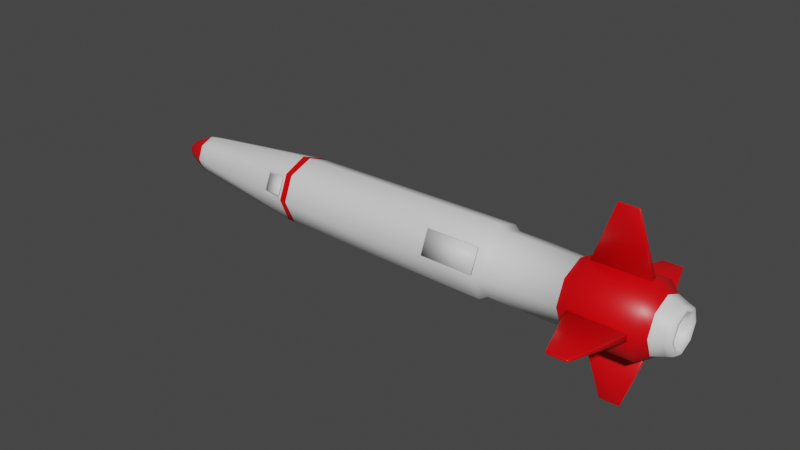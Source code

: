 # Source: missile.blend  (saved by Blender 2.82.7; exported with 4.5.12 LTS)
import bpy
from mathutils import Matrix  # noqa: F401  (used for matrix-valued properties, if any)

bpy.ops.wm.read_factory_settings(use_empty=True)
scene = bpy.context.scene
scene.name = 'Scene'

# ---- materials (node trees are filled in below, after node groups)
mat_red = bpy.data.materials.new('red')
mat_red.alpha_threshold = 0.0
mat_red.use_transparent_shadow = False
mat_red.line_color = (0.0, 0.0, 0.0, 1.0)
mat_white = bpy.data.materials.new('white')
mat_white.use_transparent_shadow = False
mat_black = bpy.data.materials.new('black')
mat_black.use_transparent_shadow = False

# ---- material node trees
mat_red.use_nodes = True; mat_red.node_tree.nodes.clear()
_N = mat_red.node_tree.nodes; _L = mat_red.node_tree.links
n0 = _N.new('ShaderNodeOutputMaterial'); n0.name = 'Material Output'; n0.location = (300, 300)
n1 = _N.new('ShaderNodeBsdfPrincipled'); n1.name = 'Principled BSDF'; n1.location = (10, 300)
n1.distribution = 'GGX'
n1.subsurface_method = 'BURLEY'
n1.inputs[0].default_value = (0.8, 0.0, 0.003071, 1.0)
n1.inputs[2].default_value = 0.4
n1.inputs[3].default_value = 1.45
n1.inputs[27].default_value = (0.0, 0.0, 0.0, 1.0)
n1.inputs[28].default_value = 1.0
_L.new(n1.outputs[0], n0.inputs[0])
n0.is_active_output = True
mat_white.use_nodes = True; mat_white.node_tree.nodes.clear()
_N = mat_white.node_tree.nodes; _L = mat_white.node_tree.links
n0 = _N.new('ShaderNodeOutputMaterial'); n0.name = 'Material Output'; n0.location = (300, 300)
n1 = _N.new('ShaderNodeBsdfPrincipled'); n1.name = 'Principled BSDF'; n1.location = (10, 300)
n1.distribution = 'GGX'
n1.subsurface_method = 'BURLEY'
n1.inputs[3].default_value = 1.45
n1.inputs[27].default_value = (0.0, 0.0, 0.0, 1.0)
n1.inputs[28].default_value = 1.0
_L.new(n1.outputs[0], n0.inputs[0])
n0.is_active_output = True
mat_black.use_nodes = True; mat_black.node_tree.nodes.clear()
_N = mat_black.node_tree.nodes; _L = mat_black.node_tree.links
n0 = _N.new('ShaderNodeOutputMaterial'); n0.name = 'Material Output'; n0.location = (300, 300)
n1 = _N.new('ShaderNodeBsdfPrincipled'); n1.name = 'Principled BSDF'; n1.location = (10, 300)
n1.distribution = 'GGX'
n1.subsurface_method = 'BURLEY'
n1.inputs[0].default_value = (0.01599, 0.01599, 0.01599, 1.0)
n1.inputs[3].default_value = 1.45
n1.inputs[27].default_value = (0.0, 0.0, 0.0, 1.0)
n1.inputs[28].default_value = 1.0
_L.new(n1.outputs[0], n0.inputs[0])
n0.is_active_output = True

# ---- world
world_world = bpy.data.worlds.new('World'); scene.world = world_world
world_world.use_nodes = True; world_world.node_tree.nodes.clear()
_N = world_world.node_tree.nodes; _L = world_world.node_tree.links
n0 = _N.new('ShaderNodeOutputWorld'); n0.name = 'World Output'; n0.location = (300, 300)
n1 = _N.new('ShaderNodeBackground'); n1.name = 'Background'; n1.location = (10, 300)
n1.inputs[0].default_value = (0.05088, 0.05088, 0.05088, 1.0)
_L.new(n1.outputs[0], n0.inputs[0])
n0.is_active_output = True
world_world.color = (0.05088, 0.05088, 0.05088)
world_world.use_sun_shadow = False
world_world.sun_shadow_jitter_overblur = 0.0

# ---- meshes
me_cube = bpy.data.meshes.new('Cube')
me_cube.from_pydata([(1.388, -0.1794, -0.1794), (1.44, -0.2057, -0.2057), (0.7513, -0.2052, -0.2052), (0.8035, -0.1794, -0.1794), (1.388, -0.2537, -1.414e-08), (1.44, -0.2909, -1.177e-08), (0.7384, -0.2852, 0.0119), (0.8035, -0.2537, -1.149e-08), (1.388, -0.1794, 0.1794), (1.44, -0.2057, 0.2057), (0.7384, -0.2101, 0.1932), (0.8035, -0.1794, 0.1794), (1.942, -0.2057, -0.2057), (2.019, -0.1539, -0.1539), (1.942, -0.2909, -1.571e-08), (2.019, -0.2177, -2.328e-08), (1.942, -0.2057, 0.2057), (2.019, -0.1539, 0.1539), (2.019, -0.04994, -0.05852), (2.109, -0.1307, -0.1307), (2.124, -0.07885, -0.08589), (2.019, -0.08801, -2.027e-08), (2.109, -0.1849, -2.678e-08), (2.124, -0.1144, -2.903e-08), (2.019, -0.04994, 0.05852), (2.109, -0.1307, 0.1307), (2.124, -0.07885, 0.08589), (-2.093, -0.1131, -0.1131), (-2.151, -0.1073, -0.1073), (-2.093, -0.1599, 3.3e-09), (-2.151, -0.1518, 2.971e-09), (-2.093, -0.1131, 0.1131), (-2.151, -0.1073, 0.1073), (1.477, -0.2752, -0.02705), (1.47, -0.2752, -0.02024), (1.472, -0.2752, -0.02505), (1.47, -0.2752, 0.02131), (1.477, -0.2752, 0.02812), (1.472, -0.2752, 0.02612), (1.921, -0.02322, 0.2705), (1.916, -0.02522, 0.2705), (1.923, -0.01841, 0.2705), (1.923, -0.2752, -0.02024), (1.916, -0.2752, -0.02705), (1.921, -0.2752, -0.02505), (1.916, -0.2752, 0.02812), (1.923, -0.2752, 0.02131), (1.921, -0.2752, 0.02612), (1.472, -0.02322, 0.2705), (1.47, -0.01841, 0.2705), (1.477, -0.02522, 0.2705), (1.625, -0.734, -0.0007134), (1.616, -0.727, -0.002471), (1.619, -0.7319, -0.001844), (1.626, -0.734, -0.001869), (1.623, -0.727, -0.009281), (1.625, -0.7319, -0.006997), (1.625, -0.734, -0.001456), (1.618, -0.727, -0.007287), (1.621, -0.7319, -0.005466), (1.626, -0.734, 0.002939), (1.623, -0.727, 0.01035), (1.625, -0.7319, 0.008067), (1.625, -0.734, 0.001783), (1.616, -0.727, 0.003541), (1.619, -0.7319, 0.002913), (1.625, -0.734, 0.002526), (1.618, -0.727, 0.008356), (1.621, -0.7319, 0.006536), (1.766, -0.734, -0.001869), (1.77, -0.727, -0.009281), (1.768, -0.7319, -0.006997), (1.768, -0.734, -0.0007134), (1.777, -0.727, -0.002471), (1.773, -0.7319, -0.001844), (1.767, -0.734, -0.001456), (1.775, -0.727, -0.007287), (1.772, -0.7319, -0.005466), (1.768, -0.734, 0.001783), (1.777, -0.727, 0.003541), (1.773, -0.7319, 0.002913), (1.766, -0.734, 0.002939), (1.77, -0.727, 0.01035), (1.768, -0.7319, 0.008067), (1.767, -0.734, 0.002526), (1.775, -0.727, 0.008356), (1.772, -0.7319, 0.006536), (1.623, -0.007451, 0.7224), (1.625, -0.005167, 0.7273), (1.618, -0.005456, 0.7224), (1.621, -0.003636, 0.7273), (1.77, -0.007451, 0.7224), (1.768, -0.005167, 0.7273), (1.775, -0.005456, 0.7224), (1.772, -0.003636, 0.7273), (1.47, -0.01635, -0.2778), (1.477, -0.02316, -0.2778), (1.472, -0.02117, -0.2778), (1.916, -0.02316, -0.2778), (1.923, -0.01635, -0.2778), (1.921, -0.02117, -0.2778), (1.623, -0.005394, -0.7296), (1.625, -0.003109, -0.7345), (1.618, -0.003399, -0.7296), (1.621, -0.001578, -0.7345), (1.77, -0.005394, -0.7296), (1.768, -0.003109, -0.7345), (1.775, -0.003399, -0.7296), (1.772, -0.001578, -0.7345), (2.157, -0.09909, -0.102), (2.153, -0.12, -0.12), (2.157, -0.1413, -2.9e-08), (2.153, -0.1697, -2.814e-08), (2.157, -0.09909, 0.102), (2.153, -0.12, 0.12), (-1.281, -0.1776, 0.1776), (-1.282, -0.2511, 5.942e-09), (-1.103, -0.2555, 0.03795), (-1.121, -0.2602, 0.02183), (-1.091, -0.2681, 0.01067), (-1.106, -0.2585, 0.02989), (-1.112, -0.2603, 0.02399), (-1.121, -0.1994, 0.1685), (-1.103, -0.2075, 0.1538), (-1.091, -0.1971, 0.182), (-1.112, -0.201, 0.1671), (-1.106, -0.2039, 0.1617), (-1.258, -0.1952, 0.1415), (-1.24, -0.1899, 0.159), (-1.27, -0.1827, 0.1683), (-1.255, -0.1921, 0.1498), (-1.249, -0.1901, 0.1562), (-1.241, -0.2467, 0.02183), (-1.258, -0.2381, 0.03795), (-1.271, -0.2481, 0.0102), (-1.249, -0.2448, 0.02399), (-1.256, -0.2417, 0.02989), (-1.121, -0.2657, 0.0241), (-1.104, -0.2609, 0.04022), (-1.113, -0.2657, 0.02626), (-1.106, -0.264, 0.03216), (-1.104, -0.2129, 0.1561), (-1.121, -0.2049, 0.1708), (-1.106, -0.2094, 0.1639), (-1.113, -0.2065, 0.1693), (-1.241, -0.1954, 0.1613), (-1.258, -0.2007, 0.1438), (-1.249, -0.1956, 0.1585), (-1.256, -0.1975, 0.152), (-1.259, -0.2435, 0.04022), (-1.241, -0.2522, 0.0241), (-1.256, -0.2471, 0.03216), (-1.25, -0.2503, 0.02626), (-2.338, -0.05673, -0.04617), (-2.338, -0.07585, -4.783e-09), (-2.338, -0.05673, 0.04617), (-2.395, -0.01537, -0.009637), (-2.395, -0.01936, -9.252e-09), (-2.395, -0.01537, 0.009637), (1.388, 0.0, -0.2537), (1.44, 0.0, -0.2909), (0.7513, 0.0, -0.2902), (0.8035, 0.0, -0.2537), (1.388, 0.1794, -0.1794), (1.44, 0.2057, -0.2057), (0.7513, 0.2052, -0.2052), (0.8035, 0.1794, -0.1794), (1.388, 0.2537, -1.414e-08), (1.44, 0.2909, -1.177e-08), (0.7513, 0.2902, -6.438e-09), (0.8035, 0.2537, -1.149e-08), (1.388, 0.1794, 0.1794), (1.44, 0.2057, 0.2057), (0.7513, 0.2052, 0.2052), (0.8035, 0.1794, 0.1794), (1.388, 0.0, 0.2537), (1.44, 0.0, 0.2909), (0.7513, 0.0, 0.2902), (0.8035, 0.0, 0.2537), (1.942, 0.0, -0.2909), (2.019, 0.0, -0.2177), (1.942, 0.2057, -0.2057), (2.019, 0.1539, -0.1539), (1.942, 0.2909, -1.571e-08), (2.019, 0.2177, -2.328e-08), (1.942, 0.2057, 0.2057), (2.019, 0.1539, 0.1539), (1.942, 0.0, 0.2909), (2.019, 0.0, 0.2177), (2.019, 0.0, -0.08276), (2.109, 0.0, -0.1849), (2.124, 0.0, -0.1215), (2.019, 0.04994, -0.05852), (2.109, 0.1307, -0.1307), (2.124, 0.07885, -0.08589), (2.019, 0.08801, -2.027e-08), (2.109, 0.1849, -2.678e-08), (2.124, 0.1144, -2.903e-08), (2.019, 0.04994, 0.05852), (2.109, 0.1307, 0.1307), (2.124, 0.07885, 0.08589), (2.019, 0.0, 0.08276), (2.109, 0.0, 0.1849), (2.124, 0.0, 0.1215), (-2.093, 0.0, -0.1599), (-2.151, 0.0, -0.1518), (-2.093, 0.1131, -0.1131), (-2.151, 0.1073, -0.1073), (-2.093, 0.1599, 3.3e-09), (-2.151, 0.1518, 2.971e-09), (-2.093, 0.1131, 0.1131), (-2.151, 0.1073, 0.1073), (-2.093, 0.0, 0.1599), (-2.151, 0.0, 0.1518), (1.477, 0.2752, -0.02705), (1.47, 0.2752, -0.02024), (1.472, 0.2752, -0.02505), (1.921, 0.0, 0.2705), (1.923, 0.0, 0.2705), (1.916, 0.0, 0.2705), (1.47, 0.2752, 0.02131), (1.477, 0.2752, 0.02812), (1.472, 0.2752, 0.02612), (1.921, 0.02322, 0.2705), (1.916, 0.02522, 0.2705), (1.923, 0.01841, 0.2705), (1.923, 0.2752, -0.02024), (1.916, 0.2752, -0.02705), (1.921, 0.2752, -0.02505), (1.472, 0.0, 0.2705), (1.477, 0.0, 0.2705), (1.47, 0.0, 0.2705), (1.916, 0.2752, 0.02812), (1.923, 0.2752, 0.02131), (1.921, 0.2752, 0.02612), (1.472, 0.02322, 0.2705), (1.47, 0.01841, 0.2705), (1.477, 0.02522, 0.2705), (1.625, 0.734, -0.0007134), (1.616, 0.727, -0.002471), (1.619, 0.7319, -0.001844), (1.626, 0.734, -0.001869), (1.623, 0.727, -0.009281), (1.625, 0.7319, -0.006997), (1.625, 0.734, -0.001456), (1.618, 0.727, -0.007287), (1.621, 0.7319, -0.005466), (1.626, 0.734, 0.002939), (1.623, 0.727, 0.01035), (1.625, 0.7319, 0.008067), (1.625, 0.734, 0.001783), (1.616, 0.727, 0.003541), (1.619, 0.7319, 0.002913), (1.625, 0.734, 0.002526), (1.618, 0.727, 0.008356), (1.621, 0.7319, 0.006536), (1.766, 0.734, -0.001869), (1.77, 0.727, -0.009281), (1.768, 0.7319, -0.006997), (1.768, 0.734, -0.0007134), (1.777, 0.727, -0.002471), (1.773, 0.7319, -0.001844), (1.767, 0.734, -0.001456), (1.775, 0.727, -0.007287), (1.772, 0.7319, -0.005466), (1.768, 0.734, 0.001783), (1.777, 0.727, 0.003541), (1.773, 0.7319, 0.002913), (1.766, 0.734, 0.002939), (1.77, 0.727, 0.01035), (1.768, 0.7319, 0.008067), (1.767, 0.734, 0.002526), (1.775, 0.727, 0.008356), (1.772, 0.7319, 0.006536), (1.625, 0.0, 0.7293), (1.616, 0.0, 0.7224), (1.619, 0.0, 0.7273), (1.626, 0.0, 0.7293), (1.623, 0.007451, 0.7224), (1.625, 0.005167, 0.7273), (1.625, 0.0, 0.7293), (1.618, 0.005456, 0.7224), (1.621, 0.003636, 0.7273), (1.626, 0.0, 0.7293), (1.623, 0.0, 0.7224), (1.625, 0.0, 0.7273), (1.625, 0.0, 0.7293), (1.616, 0.0, 0.7224), (1.619, 0.0, 0.7273), (1.625, 0.0, 0.7293), (1.618, 0.0, 0.7224), (1.621, 0.0, 0.7273), (1.766, 0.0, 0.7293), (1.77, 0.007451, 0.7224), (1.768, 0.005167, 0.7273), (1.768, 0.0, 0.7293), (1.777, 0.0, 0.7224), (1.773, 0.0, 0.7273), (1.767, 0.0, 0.7293), (1.775, 0.005456, 0.7224), (1.772, 0.003636, 0.7273), (1.768, 0.0, 0.7293), (1.777, 0.0, 0.7224), (1.773, 0.0, 0.7273), (1.766, 0.0, 0.7293), (1.77, 0.0, 0.7224), (1.768, 0.0, 0.7273), (1.767, 0.0, 0.7293), (1.775, 0.0, 0.7224), (1.772, 0.0, 0.7273), (1.477, 0.0, -0.2778), (1.47, 0.0, -0.2778), (1.472, 0.0, -0.2778), (1.47, 0.01635, -0.2778), (1.477, 0.02316, -0.2778), (1.472, 0.02117, -0.2778), (1.923, 0.0, -0.2778), (1.916, 0.0, -0.2778), (1.921, 0.0, -0.2778), (1.916, 0.02316, -0.2778), (1.923, 0.01635, -0.2778), (1.921, 0.02117, -0.2778), (1.625, 0.0, -0.7366), (1.616, 0.0, -0.7297), (1.619, 0.0, -0.7346), (1.626, 0.0, -0.7366), (1.623, 0.0, -0.7296), (1.625, 0.0, -0.7345), (1.625, 0.0, -0.7366), (1.618, 0.0, -0.7296), (1.621, 0.0, -0.7345), (1.626, 0.0, -0.7366), (1.623, 0.005394, -0.7296), (1.625, 0.003109, -0.7345), (1.625, 0.0, -0.7366), (1.616, 0.0, -0.7297), (1.619, 0.0, -0.7346), (1.625, 0.0, -0.7366), (1.618, 0.003399, -0.7296), (1.621, 0.001578, -0.7345), (1.766, 0.0, -0.7366), (1.77, 0.0, -0.7296), (1.768, 0.0, -0.7345), (1.768, 0.0, -0.7366), (1.777, 0.0, -0.7297), (1.773, 0.0, -0.7346), (1.767, 0.0, -0.7366), (1.775, 0.0, -0.7296), (1.772, 0.0, -0.7345), (1.768, 0.0, -0.7366), (1.777, 0.0, -0.7297), (1.773, 0.0, -0.7346), (1.766, 0.0, -0.7366), (1.77, 0.005394, -0.7296), (1.768, 0.003109, -0.7345), (1.767, 0.0, -0.7366), (1.775, 0.003399, -0.7296), (1.772, 0.001578, -0.7345), (2.157, 0.0, -0.1439), (2.153, 0.0, -0.1697), (2.157, 0.09909, -0.102), (2.153, 0.12, -0.12), (2.157, 0.1413, -2.9e-08), (2.153, 0.1697, -2.814e-08), (2.157, 0.09909, 0.102), (2.153, 0.12, 0.12), (2.153, 0.0, 0.1697), (2.157, 0.0, 0.1439), (-1.281, 0.1776, 0.1776), (-1.282, 0.2511, 5.942e-09), (-1.103, 0.2555, 0.03795), (-1.121, 0.2602, 0.02183), (-1.091, 0.2681, 0.01067), (-1.106, 0.2585, 0.02989), (-1.112, 0.2603, 0.02399), (-1.121, 0.1994, 0.1685), (-1.103, 0.2075, 0.1538), (-1.091, 0.1971, 0.182), (-1.112, 0.201, 0.1671), (-1.106, 0.2039, 0.1617), (-1.258, 0.1952, 0.1415), (-1.24, 0.1899, 0.159), (-1.27, 0.1827, 0.1683), (-1.255, 0.1921, 0.1498), (-1.249, 0.1901, 0.1562), (-1.241, 0.2467, 0.02183), (-1.258, 0.2381, 0.03795), (-1.271, 0.2481, 0.0102), (-1.249, 0.2448, 0.02399), (-1.256, 0.2417, 0.02989), (-1.121, 0.2657, 0.0241), (-1.104, 0.2609, 0.04022), (-1.113, 0.2657, 0.02626), (-1.106, 0.264, 0.03216), (-1.104, 0.2129, 0.1561), (-1.121, 0.2049, 0.1708), (-1.106, 0.2094, 0.1639), (-1.113, 0.2065, 0.1693), (-1.241, 0.1954, 0.1613), (-1.258, 0.2007, 0.1438), (-1.249, 0.1956, 0.1585), (-1.256, 0.1975, 0.152), (-1.259, 0.2435, 0.04022), (-1.241, 0.2522, 0.0241), (-1.256, 0.2471, 0.03216), (-1.25, 0.2503, 0.02626), (-2.338, 0.0, -0.06529), (-2.338, 0.05673, -0.04617), (-2.338, 0.07585, -4.783e-09), (-2.338, 0.05673, 0.04617), (-2.338, 0.0, 0.06529), (-2.395, 0.0, -0.01363), (-2.395, 0.01537, -0.009637), (-2.395, 0.01936, -9.252e-09), (-2.395, 0.01537, 0.009637), (-2.395, 0.0, 0.01363), (0.3064, -0.2813, 0.0119), (0.3064, -0.2073, 0.1905), (0.7513, -0.2052, 0.2052), (0.7513, -0.2902, -6.438e-09), (0.2935, -0.2861, -3.179e-09), (0.2935, -0.2023, 0.2023), (0.7383, -0.2159, 0.1956), (0.7383, -0.291, 0.0143), (0.3063, -0.2871, 0.0143), (0.3063, -0.2131, 0.1929), (-1.084, -0.1933, -0.1933), (-1.017, -0.194, -0.194), (-1.026, -0.2743, 6.215e-09), (-1.084, -0.2733, 6.585e-09), (-1.084, -0.1933, 0.1933), (-1.026, -0.194, 0.194), (-1.084, 0.0, -0.2733), (-1.017, 0.0, -0.2744), (-1.017, 0.194, -0.194), (-1.084, 0.1933, -0.1933), (-1.017, 0.0, 0.2744), (-1.084, 0.0, 0.2733), (-1.017, 0.2744, 6.152e-09), (-1.084, 0.2733, 6.585e-09), (-1.017, 0.194, 0.194), (-1.084, 0.1933, 0.1933)], [], [(180, 190, 19, 13), (160, 179, 12, 1), (1, 12, 14, 5), (5, 14, 16, 9), (9, 16, 187, 176), (13, 19, 22, 15), (433, 434, 165, 161), (11, 8, 175, 178), (7, 4, 8, 11), (204, 432, 426, 27), (3, 0, 4, 7), (17, 25, 202, 188), (427, 2, 419, 420, 428), (162, 159, 0, 3), (15, 22, 25, 17), (11, 178, 177, 418), (9, 176, 175, 8), (7, 11, 418, 419), (5, 9, 8, 4), (3, 7, 419, 2), (1, 5, 4, 0), (162, 3, 2, 161), (160, 1, 0, 159), (17, 188, 187, 16), (15, 17, 16, 14), (13, 15, 14, 12), (180, 13, 12, 179), (109, 358, 191, 20), (22, 19, 110, 112), (20, 191, 189, 18), (111, 109, 20, 23), (25, 22, 112, 114), (23, 20, 18, 21), (113, 111, 23, 26), (202, 25, 114, 366), (26, 23, 21, 24), (367, 113, 26, 203), (203, 26, 24, 201), (119, 118, 132, 134, 116, 429), (433, 161, 2, 427), (29, 116, 115, 31), (129, 128, 122, 124, 430, 115), (205, 204, 27, 28), (28, 27, 29, 30), (30, 29, 31, 32), (32, 31, 212, 213), (189, 201, 24, 21, 18), (61, 37, 38, 67), (79, 46, 47, 85), (33, 55, 58, 35), (78, 84, 81, 60, 66, 63, 51, 57, 54, 69, 75, 72), (67, 38, 36, 64), (43, 70, 55, 33), (34, 52, 64, 36), (37, 61, 82, 45), (70, 43, 44, 76), (85, 47, 45, 82), (76, 44, 42, 73), (46, 79, 73, 42), (36, 38, 37, 45, 47, 46, 42, 44, 43, 33, 35, 34), (54, 57, 59, 56), (56, 59, 58, 55), (57, 51, 53, 59), (59, 53, 52, 58), (66, 60, 62, 68), (68, 62, 61, 67), (63, 66, 68, 65), (65, 68, 67, 64), (84, 78, 80, 86), (86, 80, 79, 85), (81, 84, 86, 83), (83, 86, 85, 82), (75, 69, 71, 77), (77, 71, 70, 76), (72, 75, 77, 74), (74, 77, 76, 73), (51, 63, 65, 53), (53, 65, 64, 52), (69, 54, 56, 71), (71, 56, 55, 70), (73, 79, 80, 74), (74, 80, 78, 72), (82, 61, 62, 83), (83, 62, 60, 81), (35, 58, 52, 34), (50, 87, 89, 48), (40, 91, 87, 50), (49, 275, 287, 231), (91, 40, 39, 93), (93, 39, 41, 296), (218, 302, 296, 41), (231, 229, 230, 219, 217, 218, 41, 39, 40, 50, 48, 49), (277, 280, 90, 88), (88, 90, 89, 87), (280, 274, 276, 90), (90, 276, 275, 89), (298, 292, 92, 94), (94, 92, 91, 93), (295, 298, 94, 297), (297, 94, 93, 296), (292, 277, 88, 92), (92, 88, 87, 91), (48, 89, 275, 49), (101, 96, 97, 103), (350, 99, 100, 107), (103, 97, 95, 335), (311, 323, 335, 95), (96, 101, 105, 98), (107, 100, 98, 105), (99, 350, 344, 316), (95, 97, 96, 98, 100, 99, 316, 318, 317, 310, 312, 311), (337, 331, 102, 104), (104, 102, 101, 103), (334, 337, 104, 336), (336, 104, 103, 335), (355, 349, 351, 108), (108, 351, 350, 107), (352, 355, 108, 106), (106, 108, 107, 105), (105, 101, 102, 106), (106, 102, 331, 352), (358, 109, 110, 359), (109, 111, 112, 110), (111, 113, 114, 112), (113, 367, 366, 114), (19, 190, 359, 110), (145, 147, 148, 146, 149, 151, 152, 150, 137, 139, 140, 138, 141, 143, 144, 142), (132, 118, 137, 150), (134, 133, 127, 129, 115, 116), (127, 133, 149, 146), (428, 420, 421, 431), (124, 123, 117, 119, 429, 430), (122, 128, 145, 142), (431, 421, 418, 177, 436), (117, 120, 119), (120, 121, 119), (121, 118, 119), (122, 125, 124), (125, 126, 124), (126, 123, 124), (127, 130, 129), (130, 131, 129), (131, 128, 129), (132, 135, 134), (135, 136, 134), (136, 133, 134), (132, 150, 152, 135), (135, 152, 151, 136), (136, 151, 149, 133), (145, 128, 131, 147), (147, 131, 130, 148), (148, 130, 127, 146), (122, 142, 144, 125), (125, 144, 143, 126), (126, 143, 141, 123), (137, 118, 121, 139), (139, 121, 120, 140), (140, 120, 117, 138), (117, 123, 141, 138), (32, 213, 410, 155), (28, 30, 154, 153), (30, 32, 155, 154), (205, 28, 153, 406), (406, 153, 156, 411), (155, 410, 415, 158), (153, 154, 157, 156), (154, 155, 158, 157), (411, 156, 157, 158, 415), (180, 182, 193, 190), (160, 164, 181, 179), (164, 168, 183, 181), (168, 172, 185, 183), (172, 176, 187, 185), (182, 184, 196, 193), (210, 212, 437, 441, 368), (174, 178, 175, 171), (372, 439, 369, 387, 385, 371), (170, 174, 171, 167), (440, 436, 177, 173), (166, 170, 167, 163), (186, 188, 202, 199), (204, 206, 435, 432), (162, 166, 163, 159), (184, 186, 199, 196), (174, 173, 177, 178), (172, 171, 175, 176), (170, 169, 173, 174), (168, 167, 171, 172), (166, 165, 169, 170), (164, 163, 167, 168), (162, 161, 165, 166), (160, 159, 163, 164), (186, 185, 187, 188), (184, 183, 185, 186), (182, 181, 183, 184), (180, 179, 181, 182), (360, 194, 191, 358), (196, 363, 361, 193), (194, 192, 189, 191), (362, 197, 194, 360), (199, 365, 363, 196), (197, 195, 192, 194), (364, 200, 197, 362), (202, 366, 365, 199), (200, 198, 195, 197), (367, 203, 200, 364), (203, 201, 198, 200), (206, 208, 369, 439, 435), (434, 438, 169, 165), (208, 210, 368, 369), (377, 441, 439, 372, 370, 376), (205, 207, 206, 204), (207, 209, 208, 206), (209, 211, 210, 208), (211, 213, 212, 210), (189, 192, 195, 198, 201), (248, 254, 222, 221), (266, 272, 234, 233), (214, 216, 245, 242), (265, 259, 262, 256, 241, 244, 238, 250, 253, 247, 268, 271), (254, 251, 220, 222), (227, 214, 242, 257), (215, 220, 251, 239), (221, 232, 269, 248), (257, 263, 228, 227), (272, 269, 232, 234), (284, 290, 229, 230), (263, 260, 226, 228), (233, 226, 260, 266), (220, 215, 216, 214, 227, 228, 226, 233, 234, 232, 221, 222), (241, 243, 246, 244), (243, 242, 245, 246), (244, 246, 240, 238), (246, 245, 239, 240), (253, 255, 249, 247), (255, 254, 248, 249), (250, 252, 255, 253), (252, 251, 254, 255), (271, 273, 267, 265), (273, 272, 266, 267), (268, 270, 273, 271), (270, 269, 272, 273), (262, 264, 258, 256), (264, 263, 257, 258), (259, 261, 264, 262), (261, 260, 263, 264), (238, 240, 252, 250), (240, 239, 251, 252), (256, 258, 243, 241), (258, 257, 242, 243), (260, 261, 267, 266), (261, 259, 265, 267), (269, 270, 249, 248), (270, 268, 247, 249), (216, 215, 239, 245), (302, 308, 217, 218), (237, 235, 281, 278), (301, 295, 298, 292, 277, 280, 274, 286, 289, 283, 304, 307), (290, 287, 231, 229), (224, 237, 278, 293), (236, 231, 287, 275), (230, 219, 305, 284), (293, 299, 223, 224), (308, 305, 219, 217), (299, 296, 225, 223), (218, 225, 296, 302), (231, 236, 235, 237, 224, 223, 225, 218, 217, 219, 230, 229), (277, 279, 282, 280), (279, 278, 281, 282), (280, 282, 276, 274), (282, 281, 275, 276), (289, 291, 285, 283), (291, 290, 284, 285), (286, 288, 291, 289), (288, 287, 290, 291), (307, 309, 303, 301), (309, 308, 302, 303), (304, 306, 309, 307), (306, 305, 308, 309), (298, 300, 294, 292), (300, 299, 293, 294), (295, 297, 300, 298), (297, 296, 299, 300), (274, 276, 288, 286), (276, 275, 287, 288), (292, 294, 279, 277), (294, 293, 278, 279), (296, 297, 303, 302), (297, 295, 301, 303), (305, 306, 285, 284), (306, 304, 283, 285), (235, 236, 275, 281), (332, 338, 315, 314), (350, 356, 321, 320), (310, 312, 329, 326), (349, 343, 346, 340, 325, 328, 322, 334, 337, 331, 352, 355), (338, 335, 313, 315), (317, 310, 326, 341), (311, 313, 335, 323), (314, 319, 353, 332), (341, 347, 318, 317), (356, 353, 319, 321), (347, 344, 316, 318), (320, 316, 344, 350), (313, 311, 312, 310, 317, 318, 316, 320, 321, 319, 314, 315), (325, 327, 330, 328), (327, 326, 329, 330), (328, 330, 324, 322), (330, 329, 323, 324), (337, 339, 333, 331), (339, 338, 332, 333), (334, 336, 339, 337), (336, 335, 338, 339), (355, 357, 351, 349), (357, 356, 350, 351), (352, 354, 357, 355), (354, 353, 356, 357), (346, 348, 342, 340), (348, 347, 341, 342), (343, 345, 348, 346), (345, 344, 347, 348), (322, 324, 336, 334), (324, 323, 335, 336), (340, 342, 327, 325), (342, 341, 326, 327), (344, 345, 351, 350), (345, 343, 349, 351), (353, 354, 333, 332), (354, 352, 331, 333), (312, 311, 323, 329), (358, 359, 361, 360), (360, 361, 363, 362), (362, 363, 365, 364), (364, 365, 366, 367), (193, 361, 359, 190), (398, 395, 397, 396, 394, 391, 393, 392, 390, 403, 405, 404, 402, 399, 401, 400), (385, 403, 390, 371), (387, 369, 368, 382, 380, 386), (380, 399, 402, 386), (438, 440, 173, 169), (382, 368, 441, 377, 375, 381), (375, 395, 398, 381), (370, 372, 373), (373, 372, 374), (374, 372, 371), (375, 377, 378), (378, 377, 379), (379, 377, 376), (380, 382, 383), (383, 382, 384), (384, 382, 381), (385, 387, 388), (388, 387, 389), (389, 387, 386), (385, 388, 405, 403), (388, 389, 404, 405), (389, 386, 402, 404), (398, 400, 384, 381), (400, 401, 383, 384), (401, 399, 380, 383), (375, 378, 397, 395), (378, 379, 396, 397), (379, 376, 394, 396), (390, 392, 374, 371), (392, 393, 373, 374), (393, 391, 370, 373), (370, 391, 394, 376), (211, 409, 410, 213), (207, 407, 408, 209), (209, 408, 409, 211), (205, 406, 407, 207), (406, 411, 412, 407), (409, 414, 415, 410), (407, 412, 413, 408), (408, 413, 414, 409), (411, 415, 414, 413, 412), (10, 6, 419, 418), (6, 416, 420, 419), (417, 10, 418, 421), (416, 417, 421, 420), (422, 425, 424, 423), (10, 417, 425, 422), (6, 10, 422, 423), (416, 424, 425, 417), (416, 6, 423, 424), (31, 115, 430, 437, 212), (431, 436, 437, 430), (427, 428, 429, 426), (433, 427, 426, 432), (441, 437, 436, 440), (439, 441, 440, 438), (435, 439, 438, 434), (432, 435, 434, 433), (428, 431, 430, 429), (27, 426, 429, 116, 29)])
me_cube.polygons.foreach_set('use_smooth', [True] * 395)
me_cube.polygons.foreach_set('material_index', [1, 0, 0, 0, 0, 1, 1, 1, 1, 1, 1, 1, 1, 1, 1, 1, 0, 1, 0, 1, 0, 1, 0, 0, 0, 0, 0, 1, 1, 1, 1, 1, 1, 1, 1, 1, 1, 1, 1, 1, 1, 1, 1, 1, 1, 1, 1, 0, 0, 0, 0, 0, 0, 0, 0, 0, 0, 0, 0, 0, 0, 0, 0, 0, 0, 0, 0, 0, 0, 0, 0, 0, 0, 0, 0, 0, 0, 0, 0, 0, 0, 0, 0, 0, 0, 0, 0, 0, 0, 0, 0, 0, 0, 0, 0, 0, 0, 0, 0, 0, 0, 0, 0, 0, 0, 0, 0, 0, 0, 0, 0, 0, 0, 0, 0, 0, 0, 0, 0, 0, 0, 1, 1, 1, 1, 1, 1, 2, 1, 2, 1, 1, 2, 1, 1, 1, 1, 1, 1, 1, 1, 1, 1, 1, 1, 1, 2, 2, 2, 2, 2, 2, 2, 2, 2, 2, 2, 2, 2, 0, 0, 0, 0, 0, 0, 0, 0, 0, 1, 0, 0, 0, 0, 1, 1, 1, 1, 1, 1, 1, 1, 1, 1, 1, 1, 0, 1, 0, 1, 0, 1, 0, 0, 0, 0, 0, 1, 1, 1, 1, 1, 1, 1, 1, 1, 1, 1, 1, 1, 1, 1, 1, 1, 1, 1, 1, 0, 0, 0, 0, 0, 0, 0, 0, 0, 0, 0, 0, 0, 0, 0, 0, 0, 0, 0, 0, 0, 0, 0, 0, 0, 0, 0, 0, 0, 0, 0, 0, 0, 0, 0, 0, 0, 0, 0, 0, 0, 0, 0, 0, 0, 0, 0, 0, 0, 0, 0, 0, 0, 0, 0, 0, 0, 0, 0, 0, 0, 0, 0, 0, 0, 0, 0, 0, 0, 0, 0, 0, 0, 0, 0, 0, 0, 0, 0, 0, 0, 0, 0, 0, 0, 0, 0, 0, 0, 0, 0, 0, 0, 0, 0, 0, 0, 0, 0, 0, 0, 0, 0, 0, 0, 0, 0, 0, 0, 0, 0, 0, 0, 0, 1, 1, 1, 1, 1, 1, 2, 1, 2, 1, 1, 2, 1, 1, 1, 1, 1, 1, 1, 1, 1, 1, 1, 1, 2, 2, 2, 2, 2, 2, 2, 2, 2, 2, 2, 2, 2, 0, 0, 0, 0, 0, 0, 0, 0, 0, 1, 1, 1, 1, 1, 2, 2, 2, 2, 1, 0, 0, 0, 0, 0, 0, 0, 0, 1])
_uv = me_cube.uv_layers.new(name='UVMap')
_uv.uv.foreach_set('vector', [0.75, 0.9742, 0.75, 0.9798, 0.625, 0.9798, 0.625, 0.9742, 0.75, 0.9121, 0.75, 0.9688, 0.625, 0.9688, 0.625, 0.9121, 0.625, 0.9121, 0.625, 0.9688, 0.5, 0.9688, 0.5, 0.9121, 0.5, 0.9121, 0.5, 0.9688, 0.375, 0.9688, 0.375, 0.9121, 0.375, 0.9121, 0.375, 0.9688, 0.25, 0.9688, 0.25, 0.9121, 0.625, 0.9742, 0.625, 0.9798, 0.5, 0.9798, 0.5, 0.9742, 0.75, 0.635, 0.625, 0.635, 0.625, 0.8345, 0.75, 0.8345, 0.375, 0.8514, 0.375, 0.8952, 0.25, 0.8952, 0.25, 0.8514, 0.5, 0.8514, 0.5, 0.8952, 0.375, 0.8952, 0.375, 0.8514, 0.75, 0.5136, 0.75, 0.6274, 0.625, 0.6274, 0.625, 0.5136, 0.625, 0.8514, 0.625, 0.8952, 0.5, 0.8952, 0.5, 0.8514, 0.375, 0.9742, 0.375, 0.9798, 0.25, 0.9798, 0.25, 0.9742, 0.625, 0.635, 0.625, 0.8345, 0.5, 0.8345, 0.5, 0.7828, 0.5, 0.634, 0.75, 0.8514, 0.75, 0.8952, 0.625, 0.8952, 0.625, 0.8514, 0.5, 0.9742, 0.5, 0.9798, 0.375, 0.9798, 0.375, 0.9742, 0.375, 0.8514, 0.25, 0.8514, 0.25, 0.8345, 0.375, 0.8345, 0.375, 0.9121, 0.25, 0.9121, 0.25, 0.8952, 0.375, 0.8952, 0.5, 0.8514, 0.375, 0.8514, 0.375, 0.8345, 0.5, 0.8345, 0.5, 0.9121, 0.375, 0.9121, 0.375, 0.8952, 0.5, 0.8952, 0.625, 0.8514, 0.5, 0.8514, 0.5, 0.8345, 0.625, 0.8345, 0.625, 0.9121, 0.5, 0.9121, 0.5, 0.8952, 0.625, 0.8952, 0.75, 0.8514, 0.625, 0.8514, 0.625, 0.8345, 0.75, 0.8345, 0.75, 0.9121, 0.625, 0.9121, 0.625, 0.8952, 0.75, 0.8952, 0.375, 0.9742, 0.25, 0.9742, 0.25, 0.9688, 0.375, 0.9688, 0.5, 0.9742, 0.375, 0.9742, 0.375, 0.9688, 0.5, 0.9688, 0.625, 0.9742, 0.5, 0.9742, 0.5, 0.9688, 0.625, 0.9688, 0.75, 0.9742, 0.625, 0.9742, 0.625, 0.9688, 0.75, 0.9688, 0.6331, 0.9897, 0.7417, 0.9898, 0.733, 0.9963, 0.642, 0.9963, 0.5, 0.9798, 0.625, 0.9798, 0.6239, 0.983, 0.5011, 0.983, 0.3781, 0.1219, 0.4312, 0.25, 0.3324, 0.25, 0.3082, 0.1918, 0.5081, 0.9897, 0.6169, 0.9897, 0.608, 0.9963, 0.517, 0.9963, 0.375, 0.9798, 0.5, 0.9798, 0.4989, 0.983, 0.3761, 0.983, 0.25, 0.06882, 0.3781, 0.1219, 0.3082, 0.1918, 0.25, 0.1676, 0.3831, 0.9897, 0.4919, 0.9897, 0.483, 0.9963, 0.392, 0.9963, 0.25, 0.9798, 0.375, 0.9798, 0.3739, 0.983, 0.2511, 0.983, 0.1219, 0.1219, 0.25, 0.06882, 0.25, 0.1676, 0.1918, 0.1918, 0.2583, 0.9898, 0.3669, 0.9897, 0.358, 0.9963, 0.267, 0.9963, 0.06882, 0.25, 0.1219, 0.1219, 0.1918, 0.1918, 0.1676, 0.25, 0.493, 0.6266, 0.4856, 0.6233, 0.485, 0.6097, 0.493, 0.6064, 0.5, 0.6051, 0.5, 0.6274, 0.75, 0.635, 0.75, 0.8345, 0.625, 0.8345, 0.625, 0.635, 0.5, 0.5136, 0.5, 0.6051, 0.375, 0.6052, 0.375, 0.5136, 0.382, 0.6064, 0.39, 0.6098, 0.3894, 0.6233, 0.382, 0.6266, 0.375, 0.6274, 0.375, 0.6052, 0.0, 0.0, 0.75, 0.5136, 0.625, 0.5136, 0.0, 0.0, 0.0, 0.0, 0.625, 0.5136, 0.5, 0.5136, 0.0, 0.0, 0.0, 0.0, 0.5, 0.5136, 0.375, 0.5136, 0.0, 0.0, 0.0, 0.0, 0.375, 0.5136, 0.25, 0.5136, 0.0, 0.0, 0.3324, 0.25, 0.1676, 0.25, 0.1918, 0.1918, 0.25, 0.1676, 0.3082, 0.1918, 0.6212, 0.2613, 0.375, 0.2539, 0.2923, 0.3363, 0.7009, 0.342, 0.6212, 0.5883, 0.375, 0.5309, 0.3749, 0.503, 0.6223, 0.5086, 0.375, 0.9961, 0.6212, 0.9887, 0.6212, 1.0, 0.3754, 1.0, 0.6358, 0.6076, 0.6363, 0.5974, 0.638, 0.5921, 0.8374, 0.5666, 0.8368, 0.5694, 0.8396, 0.5817, 0.849, 0.6249, 0.8507, 0.6372, 0.8503, 0.644, 0.638, 0.6578, 0.6363, 0.6525, 0.6358, 0.6423, 0.7009, 0.342, 0.2923, 0.3363, 0.375, 0.2191, 0.6212, 0.1617, 0.375, 0.7539, 0.6212, 0.7613, 0.6212, 0.9887, 0.375, 0.9961, 0.375, 0.03086, 0.6212, 0.08831, 0.6212, 0.1617, 0.375, 0.2191, 0.375, 0.2539, 0.6212, 0.2613, 0.6212, 0.4887, 0.375, 0.4961, 0.6212, 0.7613, 0.375, 0.7539, 0.3749, 0.747, 0.6223, 0.7414, 0.6223, 0.5086, 0.3749, 0.503, 0.375, 0.4961, 0.6212, 0.4887, 0.6223, 0.7414, 0.3749, 0.747, 0.375, 0.7191, 0.6212, 0.6617, 0.375, 0.5309, 0.6212, 0.5883, 0.6212, 0.6617, 0.375, 0.7191, 0.125, 0.5309, 0.2923, 0.3363, 0.1289, 0.5, 0.3711, 0.5, 0.3749, 0.503, 0.375, 0.5309, 0.375, 0.7191, 0.3749, 0.747, 0.3711, 0.75, 0.1289, 0.75, 0.1262, 0.741, 0.125, 0.7191, 0.8503, 0.644, 0.8507, 0.6372, 0.8712, 0.7252, 0.8651, 0.7453, 0.625, 0.9907, 0.625, 0.9994, 0.6212, 1.0, 0.6212, 0.9887, 0.8507, 0.6372, 0.849, 0.6249, 0.8748, 0.6638, 0.8723, 0.7112, 0.625, 0.01791, 0.625, 0.085, 0.6212, 0.08831, 0.6212, 0.0, 0.8368, 0.5694, 0.8374, 0.5666, 0.8354, 0.4715, 0.7154, 0.3503, 0.7029, 0.3378, 0.6398, 0.2759, 0.6212, 0.2613, 0.7009, 0.342, 0.8396, 0.5817, 0.8368, 0.5694, 0.7409, 0.3917, 0.8671, 0.5776, 0.6289, 0.1693, 0.6907, 0.3057, 0.7009, 0.342, 0.6212, 0.1617, 0.6363, 0.5974, 0.6358, 0.6076, 0.625, 0.5896, 0.6259, 0.5249, 0.6259, 0.5249, 0.625, 0.5896, 0.6212, 0.5883, 0.6223, 0.5086, 0.638, 0.5921, 0.6363, 0.5974, 0.6266, 0.5083, 0.6345, 0.5016, 0.6252, 0.4922, 0.6261, 0.5077, 0.6223, 0.5086, 0.6212, 0.4887, 0.6363, 0.6525, 0.638, 0.6578, 0.6345, 0.7484, 0.6266, 0.7417, 0.6261, 0.7423, 0.6252, 0.7578, 0.6212, 0.7613, 0.6223, 0.7414, 0.6358, 0.6423, 0.6363, 0.6525, 0.6259, 0.7251, 0.625, 0.6604, 0.625, 0.6604, 0.6259, 0.7251, 0.6223, 0.7414, 0.6212, 0.6617, 0.849, 0.6249, 0.8396, 0.5817, 0.875, 0.5938, 0.875, 0.6562, 0.625, 0.09384, 0.625, 0.1562, 0.6212, 0.1617, 0.6212, 0.08831, 0.638, 0.6578, 0.8503, 0.644, 0.8636, 0.75, 0.6364, 0.75, 0.625, 0.7614, 0.625, 0.9886, 0.6212, 0.9887, 0.6212, 0.7613, 0.6212, 0.6617, 0.6212, 0.5883, 0.625, 0.5896, 0.625, 0.6604, 0.625, 0.6604, 0.625, 0.5896, 0.6358, 0.6076, 0.6358, 0.6423, 0.6212, 0.4887, 0.6212, 0.2613, 0.625, 0.2614, 0.625, 0.4886, 0.6364, 0.5, 0.8636, 0.5, 0.8374, 0.5666, 0.638, 0.5921, 0.3754, 0.0, 0.6212, 0.0, 0.6212, 0.08831, 0.375, 0.03086, 0.375, 0.9961, 0.6212, 0.9887, 0.6212, 1.0, 0.3754, 1.0, 0.375, 0.7539, 0.6212, 0.7613, 0.6212, 0.9887, 0.375, 0.9961, 0.375, 0.03086, 0.6212, 0.08831, 0.6212, 0.1617, 0.375, 0.2191, 0.6212, 0.7613, 0.375, 0.7539, 0.3749, 0.747, 0.6223, 0.7414, 0.6223, 0.7414, 0.3749, 0.747, 0.375, 0.7191, 0.6212, 0.6617, 0.375, 0.5309, 0.6212, 0.5883, 0.6212, 0.6617, 0.375, 0.7191, 0.125, 0.5309, 0.2923, 0.3363, 0.1289, 0.5, 0.3711, 0.5, 0.3749, 0.503, 0.375, 0.5309, 0.375, 0.7191, 0.3749, 0.747, 0.3711, 0.75, 0.1289, 0.75, 0.1262, 0.741, 0.125, 0.7191, 0.8503, 0.644, 0.8507, 0.6372, 0.8712, 0.7252, 0.8651, 0.7453, 0.625, 0.9907, 0.625, 0.9994, 0.6212, 1.0, 0.6212, 0.9887, 0.8507, 0.6372, 0.849, 0.6249, 0.8748, 0.6638, 0.8723, 0.7112, 0.625, 0.01791, 0.625, 0.085, 0.6212, 0.08831, 0.6212, 0.0, 0.6363, 0.6525, 0.638, 0.6578, 0.6345, 0.7484, 0.6266, 0.7417, 0.6261, 0.7423, 0.6252, 0.7578, 0.6212, 0.7613, 0.6223, 0.7414, 0.6358, 0.6423, 0.6363, 0.6525, 0.6259, 0.7251, 0.625, 0.6604, 0.625, 0.6604, 0.6259, 0.7251, 0.6223, 0.7414, 0.6212, 0.6617, 0.638, 0.6578, 0.8503, 0.644, 0.8636, 0.75, 0.6364, 0.75, 0.625, 0.7614, 0.625, 0.9886, 0.6212, 0.9887, 0.6212, 0.7613, 0.3754, 0.0, 0.6212, 0.0, 0.6212, 0.08831, 0.375, 0.03086, 0.6212, 0.2613, 0.375, 0.2539, 0.2923, 0.3363, 0.7009, 0.342, 0.6212, 0.5883, 0.375, 0.5309, 0.3749, 0.503, 0.6223, 0.5086, 0.7009, 0.342, 0.2923, 0.3363, 0.375, 0.2191, 0.6212, 0.1617, 0.375, 0.03086, 0.6212, 0.08831, 0.6212, 0.1617, 0.375, 0.2191, 0.375, 0.2539, 0.6212, 0.2613, 0.6212, 0.4887, 0.375, 0.4961, 0.6223, 0.5086, 0.3749, 0.503, 0.375, 0.4961, 0.6212, 0.4887, 0.375, 0.5309, 0.6212, 0.5883, 0.6212, 0.6617, 0.375, 0.7191, 0.125, 0.5309, 0.2923, 0.3363, 0.1289, 0.5, 0.3711, 0.5, 0.3749, 0.503, 0.375, 0.5309, 0.375, 0.7191, 0.3749, 0.747, 0.3711, 0.75, 0.1289, 0.75, 0.1262, 0.741, 0.125, 0.7191, 0.8368, 0.5694, 0.8374, 0.5666, 0.8354, 0.4715, 0.7154, 0.3503, 0.7029, 0.3378, 0.6398, 0.2759, 0.6212, 0.2613, 0.7009, 0.342, 0.8396, 0.5817, 0.8368, 0.5694, 0.7409, 0.3917, 0.8671, 0.5776, 0.6289, 0.1693, 0.6907, 0.3057, 0.7009, 0.342, 0.6212, 0.1617, 0.6363, 0.5974, 0.6358, 0.6076, 0.625, 0.5896, 0.6259, 0.5249, 0.6259, 0.5249, 0.625, 0.5896, 0.6212, 0.5883, 0.6223, 0.5086, 0.638, 0.5921, 0.6363, 0.5974, 0.6266, 0.5083, 0.6345, 0.5016, 0.6252, 0.4922, 0.6261, 0.5077, 0.6223, 0.5086, 0.6212, 0.4887, 0.6212, 0.4887, 0.6212, 0.2613, 0.625, 0.2614, 0.625, 0.4886, 0.6364, 0.5, 0.8636, 0.5, 0.8374, 0.5666, 0.638, 0.5921, 0.7417, 0.9898, 0.6331, 0.9897, 0.6261, 0.983, 0.7489, 0.983, 0.6169, 0.9897, 0.5081, 0.9897, 0.5011, 0.983, 0.6239, 0.983, 0.4919, 0.9897, 0.3831, 0.9897, 0.3761, 0.983, 0.4989, 0.983, 0.3669, 0.9897, 0.2583, 0.9898, 0.2511, 0.983, 0.3739, 0.983, 0.625, 0.9798, 0.75, 0.9798, 0.7489, 0.983, 0.6261, 0.983, 0.39, 0.6098, 0.3905, 0.6088, 0.3956, 0.6079, 0.4013, 0.6078, 0.4737, 0.6078, 0.4794, 0.6079, 0.4845, 0.6088, 0.485, 0.6097, 0.4856, 0.6233, 0.4851, 0.6242, 0.4804, 0.6251, 0.4752, 0.6252, 0.3998, 0.6252, 0.3946, 0.6251, 0.3899, 0.6242, 0.3894, 0.6233, 0.485, 0.6097, 0.4856, 0.6233, 0.4856, 0.6233, 0.485, 0.6097, 0.493, 0.6064, 0.4737, 0.6078, 0.4013, 0.6078, 0.382, 0.6064, 0.375, 0.6052, 0.5, 0.6051, 0.4013, 0.6078, 0.4737, 0.6078, 0.4737, 0.6078, 0.4013, 0.6078, 0.5, 0.634, 0.5, 0.7828, 0.375, 0.7828, 0.375, 0.634, 0.382, 0.6266, 0.3998, 0.6252, 0.4752, 0.6252, 0.493, 0.6266, 0.5, 0.6274, 0.375, 0.6274, 0.3894, 0.6233, 0.39, 0.6098, 0.39, 0.6098, 0.3894, 0.6233, 0.375, 0.634, 0.375, 0.7828, 0.375, 0.8345, 0.25, 0.8345, 0.25, 0.635, 0.4752, 0.6252, 0.4803, 0.6252, 0.493, 0.6266, 0.4803, 0.6252, 0.484, 0.6252, 0.493, 0.6266, 0.484, 0.6252, 0.4852, 0.6252, 0.493, 0.6266, 0.3894, 0.6233, 0.3894, 0.6242, 0.382, 0.6266, 0.3894, 0.6242, 0.3894, 0.6249, 0.382, 0.6266, 0.3894, 0.6249, 0.3894, 0.6251, 0.382, 0.6266, 0.4013, 0.6078, 0.3956, 0.6078, 0.382, 0.6064, 0.3956, 0.6078, 0.3913, 0.6078, 0.382, 0.6064, 0.3913, 0.6078, 0.3895, 0.6078, 0.382, 0.6064, 0.485, 0.6097, 0.485, 0.6087, 0.493, 0.6064, 0.485, 0.6087, 0.4849, 0.608, 0.493, 0.6064, 0.4849, 0.608, 0.4849, 0.6077, 0.493, 0.6064, 0.485, 0.6097, 0.485, 0.6097, 0.4845, 0.6088, 0.485, 0.6087, 0.485, 0.6087, 0.4845, 0.6088, 0.4794, 0.6079, 0.4794, 0.6078, 0.4794, 0.6078, 0.4794, 0.6079, 0.4737, 0.6078, 0.4737, 0.6078, 0.39, 0.6098, 0.39, 0.6098, 0.39, 0.6088, 0.3905, 0.6088, 0.3905, 0.6088, 0.39, 0.6088, 0.3956, 0.6078, 0.3956, 0.6079, 0.3956, 0.6079, 0.3956, 0.6078, 0.4013, 0.6078, 0.4013, 0.6078, 0.3894, 0.6233, 0.3894, 0.6233, 0.3899, 0.6242, 0.3894, 0.6242, 0.3894, 0.6242, 0.3899, 0.6242, 0.3946, 0.6251, 0.3947, 0.6252, 0.3947, 0.6252, 0.3946, 0.6251, 0.3998, 0.6252, 0.3998, 0.6252, 0.4856, 0.6233, 0.4856, 0.6233, 0.4856, 0.6242, 0.4851, 0.6242, 0.4851, 0.6242, 0.4856, 0.6242, 0.4803, 0.6252, 0.4804, 0.6251, 0.4804, 0.6251, 0.4803, 0.6252, 0.4752, 0.6252, 0.4752, 0.6252, 0.4752, 0.6252, 0.3998, 0.6252, 0.3998, 0.6252, 0.4752, 0.6252, 0.0, 0.0, 0.0, 0.0, 0.0, 0.0, 0.0, 0.0, 0.0, 0.0, 0.0, 0.0, 0.0, 0.0, 0.0, 0.0, 0.0, 0.0, 0.0, 0.0, 0.0, 0.0, 0.0, 0.0, 0.0, 0.0, 0.0, 0.0, 0.0, 0.0, 0.0, 0.0, 0.0, 0.0, 0.0, 0.0, 0.0, 0.0, 0.0, 0.0, 0.0, 0.0, 0.0, 0.0, 0.0, 0.0, 0.0, 0.0, 0.0, 0.0, 0.0, 0.0, 0.0, 0.0, 0.0, 0.0, 0.0, 0.0, 0.0, 0.0, 0.0, 0.0, 0.0, 0.0, 0.0, 0.0, 0.0, 0.0, 0.0, 0.0, 0.0, 0.0, 0.0, 0.0, 0.75, 0.9742, 0.625, 0.9742, 0.625, 0.9798, 0.75, 0.9798, 0.75, 0.9121, 0.625, 0.9121, 0.625, 0.9688, 0.75, 0.9688, 0.625, 0.9121, 0.5, 0.9121, 0.5, 0.9688, 0.625, 0.9688, 0.5, 0.9121, 0.375, 0.9121, 0.375, 0.9688, 0.5, 0.9688, 0.375, 0.9121, 0.25, 0.9121, 0.25, 0.9688, 0.375, 0.9688, 0.625, 0.9742, 0.5, 0.9742, 0.5, 0.9798, 0.625, 0.9798, 0.375, 0.5136, 0.25, 0.5136, 0.25, 0.6274, 0.375, 0.6274, 0.375, 0.6052, 0.375, 0.8514, 0.25, 0.8514, 0.25, 0.8952, 0.375, 0.8952, 0.493, 0.6266, 0.5, 0.6274, 0.5, 0.6051, 0.493, 0.6064, 0.485, 0.6097, 0.4856, 0.6233, 0.5, 0.8514, 0.375, 0.8514, 0.375, 0.8952, 0.5, 0.8952, 0.375, 0.635, 0.25, 0.635, 0.25, 0.8345, 0.375, 0.8345, 0.625, 0.8514, 0.5, 0.8514, 0.5, 0.8952, 0.625, 0.8952, 0.375, 0.9742, 0.25, 0.9742, 0.25, 0.9798, 0.375, 0.9798, 0.75, 0.5136, 0.625, 0.5136, 0.625, 0.6274, 0.75, 0.6274, 0.75, 0.8514, 0.625, 0.8514, 0.625, 0.8952, 0.75, 0.8952, 0.5, 0.9742, 0.375, 0.9742, 0.375, 0.9798, 0.5, 0.9798, 0.375, 0.8514, 0.375, 0.8345, 0.25, 0.8345, 0.25, 0.8514, 0.375, 0.9121, 0.375, 0.8952, 0.25, 0.8952, 0.25, 0.9121, 0.5, 0.8514, 0.5, 0.8345, 0.375, 0.8345, 0.375, 0.8514, 0.5, 0.9121, 0.5, 0.8952, 0.375, 0.8952, 0.375, 0.9121, 0.625, 0.8514, 0.625, 0.8345, 0.5, 0.8345, 0.5, 0.8514, 0.625, 0.9121, 0.625, 0.8952, 0.5, 0.8952, 0.5, 0.9121, 0.75, 0.8514, 0.75, 0.8345, 0.625, 0.8345, 0.625, 0.8514, 0.75, 0.9121, 0.75, 0.8952, 0.625, 0.8952, 0.625, 0.9121, 0.375, 0.9742, 0.375, 0.9688, 0.25, 0.9688, 0.25, 0.9742, 0.5, 0.9742, 0.5, 0.9688, 0.375, 0.9688, 0.375, 0.9742, 0.625, 0.9742, 0.625, 0.9688, 0.5, 0.9688, 0.5, 0.9742, 0.75, 0.9742, 0.75, 0.9688, 0.625, 0.9688, 0.625, 0.9742, 0.6331, 0.9897, 0.642, 0.9963, 0.733, 0.9963, 0.7417, 0.9898, 0.5, 0.9798, 0.5011, 0.983, 0.6239, 0.983, 0.625, 0.9798, 0.3781, 0.1219, 0.3082, 0.1918, 0.3324, 0.25, 0.4312, 0.25, 0.5081, 0.9897, 0.517, 0.9963, 0.608, 0.9963, 0.6169, 0.9897, 0.375, 0.9798, 0.3761, 0.983, 0.4989, 0.983, 0.5, 0.9798, 0.25, 0.06882, 0.25, 0.1676, 0.3082, 0.1918, 0.3781, 0.1219, 0.3831, 0.9897, 0.392, 0.9963, 0.483, 0.9963, 0.4919, 0.9897, 0.25, 0.9798, 0.2511, 0.983, 0.3739, 0.983, 0.375, 0.9798, 0.1219, 0.1219, 0.1918, 0.1918, 0.25, 0.1676, 0.25, 0.06882, 0.2583, 0.9898, 0.267, 0.9963, 0.358, 0.9963, 0.3669, 0.9897, 0.06882, 0.25, 0.1676, 0.25, 0.1918, 0.1918, 0.1219, 0.1219, 0.625, 0.5136, 0.5, 0.5136, 0.5, 0.6051, 0.5, 0.6274, 0.625, 0.6274, 0.625, 0.635, 0.5, 0.635, 0.5, 0.8345, 0.625, 0.8345, 0.5, 0.5136, 0.375, 0.5136, 0.375, 0.6052, 0.5, 0.6051, 0.382, 0.6266, 0.375, 0.6274, 0.5, 0.6274, 0.493, 0.6266, 0.4752, 0.6252, 0.3998, 0.6252, 0.0, 0.0, 0.0, 0.0, 0.625, 0.5136, 0.75, 0.5136, 0.0, 0.0, 0.0, 0.0, 0.5, 0.5136, 0.625, 0.5136, 0.0, 0.0, 0.0, 0.0, 0.375, 0.5136, 0.5, 0.5136, 0.0, 0.0, 0.0, 0.0, 0.25, 0.5136, 0.375, 0.5136, 0.3324, 0.25, 0.3082, 0.1918, 0.25, 0.1676, 0.1918, 0.1918, 0.1676, 0.25, 0.6212, 0.2613, 0.7009, 0.342, 0.2923, 0.3363, 0.375, 0.2539, 0.6212, 0.5883, 0.6223, 0.5086, 0.3749, 0.503, 0.375, 0.5309, 0.375, 0.9961, 0.3754, 1.0, 0.6212, 1.0, 0.6212, 0.9887, 0.6358, 0.6076, 0.6358, 0.6423, 0.6363, 0.6525, 0.638, 0.6578, 0.8503, 0.644, 0.8507, 0.6372, 0.849, 0.6249, 0.8396, 0.5817, 0.8368, 0.5694, 0.8374, 0.5666, 0.638, 0.5921, 0.6363, 0.5974, 0.7009, 0.342, 0.6212, 0.1617, 0.375, 0.2191, 0.2923, 0.3363, 0.375, 0.7539, 0.375, 0.9961, 0.6212, 0.9887, 0.6212, 0.7613, 0.375, 0.03086, 0.375, 0.2191, 0.6212, 0.1617, 0.6212, 0.08831, 0.375, 0.2539, 0.375, 0.4961, 0.6212, 0.4887, 0.6212, 0.2613, 0.6212, 0.7613, 0.6223, 0.7414, 0.3749, 0.747, 0.375, 0.7539, 0.6223, 0.5086, 0.6212, 0.4887, 0.375, 0.4961, 0.3749, 0.503, 0.6212, 0.2613, 0.7009, 0.342, 0.2923, 0.3363, 0.375, 0.2539, 0.6223, 0.7414, 0.6212, 0.6617, 0.375, 0.7191, 0.3749, 0.747, 0.375, 0.5309, 0.375, 0.7191, 0.6212, 0.6617, 0.6212, 0.5883, 0.125, 0.5309, 0.125, 0.7191, 0.1262, 0.741, 0.1289, 0.75, 0.3711, 0.75, 0.3749, 0.747, 0.375, 0.7191, 0.375, 0.5309, 0.3749, 0.503, 0.3711, 0.5, 0.1289, 0.5, 0.2923, 0.3363, 0.8503, 0.644, 0.8651, 0.7453, 0.8712, 0.7252, 0.8507, 0.6372, 0.625, 0.9907, 0.6212, 0.9887, 0.6212, 1.0, 0.625, 0.9994, 0.8507, 0.6372, 0.8723, 0.7112, 0.8748, 0.6638, 0.849, 0.6249, 0.625, 0.01791, 0.6212, 0.0, 0.6212, 0.08831, 0.625, 0.085, 0.8368, 0.5694, 0.7154, 0.3503, 0.8354, 0.4715, 0.8374, 0.5666, 0.7029, 0.3378, 0.7009, 0.342, 0.6212, 0.2613, 0.6398, 0.2759, 0.8396, 0.5817, 0.8671, 0.5776, 0.7409, 0.3917, 0.8368, 0.5694, 0.6289, 0.1693, 0.6212, 0.1617, 0.7009, 0.342, 0.6907, 0.3057, 0.6363, 0.5974, 0.6259, 0.5249, 0.625, 0.5896, 0.6358, 0.6076, 0.6259, 0.5249, 0.6223, 0.5086, 0.6212, 0.5883, 0.625, 0.5896, 0.638, 0.5921, 0.6345, 0.5016, 0.6266, 0.5083, 0.6363, 0.5974, 0.6252, 0.4922, 0.6212, 0.4887, 0.6223, 0.5086, 0.6261, 0.5077, 0.6363, 0.6525, 0.6266, 0.7417, 0.6345, 0.7484, 0.638, 0.6578, 0.6261, 0.7423, 0.6223, 0.7414, 0.6212, 0.7613, 0.6252, 0.7578, 0.6358, 0.6423, 0.625, 0.6604, 0.6259, 0.7251, 0.6363, 0.6525, 0.625, 0.6604, 0.6212, 0.6617, 0.6223, 0.7414, 0.6259, 0.7251, 0.849, 0.6249, 0.875, 0.6562, 0.875, 0.5938, 0.8396, 0.5817, 0.625, 0.09384, 0.6212, 0.08831, 0.6212, 0.1617, 0.625, 0.1562, 0.638, 0.6578, 0.6364, 0.75, 0.8636, 0.75, 0.8503, 0.644, 0.625, 0.7614, 0.6212, 0.7613, 0.6212, 0.9887, 0.625, 0.9886, 0.6212, 0.6617, 0.625, 0.6604, 0.625, 0.5896, 0.6212, 0.5883, 0.625, 0.6604, 0.6358, 0.6423, 0.6358, 0.6076, 0.625, 0.5896, 0.6212, 0.4887, 0.625, 0.4886, 0.625, 0.2614, 0.6212, 0.2613, 0.6364, 0.5, 0.638, 0.5921, 0.8374, 0.5666, 0.8636, 0.5, 0.3754, 0.0, 0.375, 0.03086, 0.6212, 0.08831, 0.6212, 0.0, 0.6212, 0.5883, 0.6223, 0.5086, 0.3749, 0.503, 0.375, 0.5309, 0.375, 0.9961, 0.3754, 1.0, 0.6212, 1.0, 0.6212, 0.9887, 0.6358, 0.6076, 0.6358, 0.6423, 0.6363, 0.6525, 0.638, 0.6578, 0.8503, 0.644, 0.8507, 0.6372, 0.849, 0.6249, 0.8396, 0.5817, 0.8368, 0.5694, 0.8374, 0.5666, 0.638, 0.5921, 0.6363, 0.5974, 0.7009, 0.342, 0.6212, 0.1617, 0.375, 0.2191, 0.2923, 0.3363, 0.375, 0.7539, 0.375, 0.9961, 0.6212, 0.9887, 0.6212, 0.7613, 0.375, 0.03086, 0.375, 0.2191, 0.6212, 0.1617, 0.6212, 0.08831, 0.375, 0.2539, 0.375, 0.4961, 0.6212, 0.4887, 0.6212, 0.2613, 0.6212, 0.7613, 0.6223, 0.7414, 0.3749, 0.747, 0.375, 0.7539, 0.6223, 0.5086, 0.6212, 0.4887, 0.375, 0.4961, 0.3749, 0.503, 0.6223, 0.7414, 0.6212, 0.6617, 0.375, 0.7191, 0.3749, 0.747, 0.375, 0.5309, 0.375, 0.7191, 0.6212, 0.6617, 0.6212, 0.5883, 0.125, 0.5309, 0.125, 0.7191, 0.1262, 0.741, 0.1289, 0.75, 0.3711, 0.75, 0.3749, 0.747, 0.375, 0.7191, 0.375, 0.5309, 0.3749, 0.503, 0.3711, 0.5, 0.1289, 0.5, 0.2923, 0.3363, 0.8503, 0.644, 0.8651, 0.7453, 0.8712, 0.7252, 0.8507, 0.6372, 0.625, 0.9907, 0.6212, 0.9887, 0.6212, 1.0, 0.625, 0.9994, 0.8507, 0.6372, 0.8723, 0.7112, 0.8748, 0.6638, 0.849, 0.6249, 0.625, 0.01791, 0.6212, 0.0, 0.6212, 0.08831, 0.625, 0.085, 0.8368, 0.5694, 0.7154, 0.3503, 0.8354, 0.4715, 0.8374, 0.5666, 0.7029, 0.3378, 0.7009, 0.342, 0.6212, 0.2613, 0.6398, 0.2759, 0.8396, 0.5817, 0.8671, 0.5776, 0.7409, 0.3917, 0.8368, 0.5694, 0.6289, 0.1693, 0.6212, 0.1617, 0.7009, 0.342, 0.6907, 0.3057, 0.6363, 0.5974, 0.6259, 0.5249, 0.625, 0.5896, 0.6358, 0.6076, 0.6259, 0.5249, 0.6223, 0.5086, 0.6212, 0.5883, 0.625, 0.5896, 0.638, 0.5921, 0.6345, 0.5016, 0.6266, 0.5083, 0.6363, 0.5974, 0.6252, 0.4922, 0.6212, 0.4887, 0.6223, 0.5086, 0.6261, 0.5077, 0.6363, 0.6525, 0.6266, 0.7417, 0.6345, 0.7484, 0.638, 0.6578, 0.6261, 0.7423, 0.6223, 0.7414, 0.6212, 0.7613, 0.6252, 0.7578, 0.6358, 0.6423, 0.625, 0.6604, 0.6259, 0.7251, 0.6363, 0.6525, 0.625, 0.6604, 0.6212, 0.6617, 0.6223, 0.7414, 0.6259, 0.7251, 0.849, 0.6249, 0.875, 0.6562, 0.875, 0.5938, 0.8396, 0.5817, 0.625, 0.09384, 0.6212, 0.08831, 0.6212, 0.1617, 0.625, 0.1562, 0.638, 0.6578, 0.6364, 0.75, 0.8636, 0.75, 0.8503, 0.644, 0.625, 0.7614, 0.6212, 0.7613, 0.6212, 0.9887, 0.625, 0.9886, 0.6212, 0.6617, 0.625, 0.6604, 0.625, 0.5896, 0.6212, 0.5883, 0.625, 0.6604, 0.6358, 0.6423, 0.6358, 0.6076, 0.625, 0.5896, 0.6212, 0.4887, 0.625, 0.4886, 0.625, 0.2614, 0.6212, 0.2613, 0.6364, 0.5, 0.638, 0.5921, 0.8374, 0.5666, 0.8636, 0.5, 0.3754, 0.0, 0.375, 0.03086, 0.6212, 0.08831, 0.6212, 0.0, 0.6212, 0.2613, 0.7009, 0.342, 0.2923, 0.3363, 0.375, 0.2539, 0.6212, 0.5883, 0.6223, 0.5086, 0.3749, 0.503, 0.375, 0.5309, 0.375, 0.9961, 0.3754, 1.0, 0.6212, 1.0, 0.6212, 0.9887, 0.6358, 0.6076, 0.6358, 0.6423, 0.6363, 0.6525, 0.638, 0.6578, 0.8503, 0.644, 0.8507, 0.6372, 0.849, 0.6249, 0.8396, 0.5817, 0.8368, 0.5694, 0.8374, 0.5666, 0.638, 0.5921, 0.6363, 0.5974, 0.7009, 0.342, 0.6212, 0.1617, 0.375, 0.2191, 0.2923, 0.3363, 0.375, 0.7539, 0.375, 0.9961, 0.6212, 0.9887, 0.6212, 0.7613, 0.375, 0.03086, 0.375, 0.2191, 0.6212, 0.1617, 0.6212, 0.08831, 0.375, 0.2539, 0.375, 0.4961, 0.6212, 0.4887, 0.6212, 0.2613, 0.6212, 0.7613, 0.6223, 0.7414, 0.3749, 0.747, 0.375, 0.7539, 0.6223, 0.5086, 0.6212, 0.4887, 0.375, 0.4961, 0.3749, 0.503, 0.6223, 0.7414, 0.6212, 0.6617, 0.375, 0.7191, 0.3749, 0.747, 0.375, 0.5309, 0.375, 0.7191, 0.6212, 0.6617, 0.6212, 0.5883, 0.125, 0.5309, 0.125, 0.7191, 0.1262, 0.741, 0.1289, 0.75, 0.3711, 0.75, 0.3749, 0.747, 0.375, 0.7191, 0.375, 0.5309, 0.3749, 0.503, 0.3711, 0.5, 0.1289, 0.5, 0.2923, 0.3363, 0.8503, 0.644, 0.8651, 0.7453, 0.8712, 0.7252, 0.8507, 0.6372, 0.625, 0.9907, 0.6212, 0.9887, 0.6212, 1.0, 0.625, 0.9994, 0.8507, 0.6372, 0.8723, 0.7112, 0.8748, 0.6638, 0.849, 0.6249, 0.625, 0.01791, 0.6212, 0.0, 0.6212, 0.08831, 0.625, 0.085, 0.8368, 0.5694, 0.7154, 0.3503, 0.8354, 0.4715, 0.8374, 0.5666, 0.7029, 0.3378, 0.7009, 0.342, 0.6212, 0.2613, 0.6398, 0.2759, 0.8396, 0.5817, 0.8671, 0.5776, 0.7409, 0.3917, 0.8368, 0.5694, 0.6289, 0.1693, 0.6212, 0.1617, 0.7009, 0.342, 0.6907, 0.3057, 0.6363, 0.5974, 0.6259, 0.5249, 0.625, 0.5896, 0.6358, 0.6076, 0.6259, 0.5249, 0.6223, 0.5086, 0.6212, 0.5883, 0.625, 0.5896, 0.638, 0.5921, 0.6345, 0.5016, 0.6266, 0.5083, 0.6363, 0.5974, 0.6252, 0.4922, 0.6212, 0.4887, 0.6223, 0.5086, 0.6261, 0.5077, 0.6363, 0.6525, 0.6266, 0.7417, 0.6345, 0.7484, 0.638, 0.6578, 0.6261, 0.7423, 0.6223, 0.7414, 0.6212, 0.7613, 0.6252, 0.7578, 0.6358, 0.6423, 0.625, 0.6604, 0.6259, 0.7251, 0.6363, 0.6525, 0.625, 0.6604, 0.6212, 0.6617, 0.6223, 0.7414, 0.6259, 0.7251, 0.849, 0.6249, 0.875, 0.6562, 0.875, 0.5938, 0.8396, 0.5817, 0.625, 0.09384, 0.6212, 0.08831, 0.6212, 0.1617, 0.625, 0.1562, 0.638, 0.6578, 0.6364, 0.75, 0.8636, 0.75, 0.8503, 0.644, 0.625, 0.7614, 0.6212, 0.7613, 0.6212, 0.9887, 0.625, 0.9886, 0.6212, 0.6617, 0.625, 0.6604, 0.625, 0.5896, 0.6212, 0.5883, 0.625, 0.6604, 0.6358, 0.6423, 0.6358, 0.6076, 0.625, 0.5896, 0.6212, 0.4887, 0.625, 0.4886, 0.625, 0.2614, 0.6212, 0.2613, 0.6364, 0.5, 0.638, 0.5921, 0.8374, 0.5666, 0.8636, 0.5, 0.3754, 0.0, 0.375, 0.03086, 0.6212, 0.08831, 0.6212, 0.0, 0.7417, 0.9898, 0.7489, 0.983, 0.6261, 0.983, 0.6331, 0.9897, 0.6169, 0.9897, 0.6239, 0.983, 0.5011, 0.983, 0.5081, 0.9897, 0.4919, 0.9897, 0.4989, 0.983, 0.3761, 0.983, 0.3831, 0.9897, 0.3669, 0.9897, 0.3739, 0.983, 0.2511, 0.983, 0.2583, 0.9898, 0.625, 0.9798, 0.6261, 0.983, 0.7489, 0.983, 0.75, 0.9798, 0.39, 0.6098, 0.3894, 0.6233, 0.3899, 0.6242, 0.3946, 0.6251, 0.3998, 0.6252, 0.4752, 0.6252, 0.4804, 0.6251, 0.4851, 0.6242, 0.4856, 0.6233, 0.485, 0.6097, 0.4845, 0.6088, 0.4794, 0.6079, 0.4737, 0.6078, 0.4013, 0.6078, 0.3956, 0.6079, 0.3905, 0.6088, 0.485, 0.6097, 0.485, 0.6097, 0.4856, 0.6233, 0.4856, 0.6233, 0.493, 0.6064, 0.5, 0.6051, 0.375, 0.6052, 0.382, 0.6064, 0.4013, 0.6078, 0.4737, 0.6078, 0.4013, 0.6078, 0.4013, 0.6078, 0.4737, 0.6078, 0.4737, 0.6078, 0.5, 0.635, 0.375, 0.635, 0.375, 0.8345, 0.5, 0.8345, 0.382, 0.6064, 0.375, 0.6052, 0.375, 0.6274, 0.382, 0.6266, 0.3894, 0.6233, 0.39, 0.6098, 0.3894, 0.6233, 0.3894, 0.6233, 0.39, 0.6098, 0.39, 0.6098, 0.4752, 0.6252, 0.493, 0.6266, 0.4803, 0.6252, 0.4803, 0.6252, 0.493, 0.6266, 0.484, 0.6252, 0.484, 0.6252, 0.493, 0.6266, 0.4852, 0.6252, 0.3894, 0.6233, 0.382, 0.6266, 0.3894, 0.6242, 0.3894, 0.6242, 0.382, 0.6266, 0.3894, 0.6249, 0.3894, 0.6249, 0.382, 0.6266, 0.3894, 0.6251, 0.4013, 0.6078, 0.382, 0.6064, 0.3956, 0.6078, 0.3956, 0.6078, 0.382, 0.6064, 0.3913, 0.6078, 0.3913, 0.6078, 0.382, 0.6064, 0.3895, 0.6078, 0.485, 0.6097, 0.493, 0.6064, 0.485, 0.6087, 0.485, 0.6087, 0.493, 0.6064, 0.4849, 0.608, 0.4849, 0.608, 0.493, 0.6064, 0.4849, 0.6077, 0.485, 0.6097, 0.485, 0.6087, 0.4845, 0.6088, 0.485, 0.6097, 0.485, 0.6087, 0.4794, 0.6078, 0.4794, 0.6079, 0.4845, 0.6088, 0.4794, 0.6078, 0.4737, 0.6078, 0.4737, 0.6078, 0.4794, 0.6079, 0.39, 0.6098, 0.3905, 0.6088, 0.39, 0.6088, 0.39, 0.6098, 0.3905, 0.6088, 0.3956, 0.6079, 0.3956, 0.6078, 0.39, 0.6088, 0.3956, 0.6079, 0.4013, 0.6078, 0.4013, 0.6078, 0.3956, 0.6078, 0.3894, 0.6233, 0.3894, 0.6242, 0.3899, 0.6242, 0.3894, 0.6233, 0.3894, 0.6242, 0.3947, 0.6252, 0.3946, 0.6251, 0.3899, 0.6242, 0.3947, 0.6252, 0.3998, 0.6252, 0.3998, 0.6252, 0.3946, 0.6251, 0.4856, 0.6233, 0.4851, 0.6242, 0.4856, 0.6242, 0.4856, 0.6233, 0.4851, 0.6242, 0.4804, 0.6251, 0.4803, 0.6252, 0.4856, 0.6242, 0.4804, 0.6251, 0.4752, 0.6252, 0.4752, 0.6252, 0.4803, 0.6252, 0.4752, 0.6252, 0.4752, 0.6252, 0.3998, 0.6252, 0.3998, 0.6252, 0.0, 0.0, 0.0, 0.0, 0.0, 0.0, 0.0, 0.0, 0.0, 0.0, 0.0, 0.0, 0.0, 0.0, 0.0, 0.0, 0.0, 0.0, 0.0, 0.0, 0.0, 0.0, 0.0, 0.0, 0.0, 0.0, 0.0, 0.0, 0.0, 0.0, 0.0, 0.0, 0.0, 0.0, 0.0, 0.0, 0.0, 0.0, 0.0, 0.0, 0.0, 0.0, 0.0, 0.0, 0.0, 0.0, 0.0, 0.0, 0.0, 0.0, 0.0, 0.0, 0.0, 0.0, 0.0, 0.0, 0.0, 0.0, 0.0, 0.0, 0.0, 0.0, 0.0, 0.0, 0.0, 0.0, 0.0, 0.0, 0.0, 0.0, 0.0, 0.0, 0.0, 0.0, 0.3823, 0.833, 0.4927, 0.833, 0.5, 0.8345, 0.375, 0.8345, 0.4927, 0.833, 0.4927, 0.7843, 0.5, 0.7828, 0.5, 0.8345, 0.3823, 0.7843, 0.3823, 0.833, 0.375, 0.8345, 0.375, 0.7828, 0.4927, 0.7843, 0.3823, 0.7843, 0.375, 0.7828, 0.5, 0.7828, 0.3823, 0.833, 0.3823, 0.7843, 0.4927, 0.7843, 0.4927, 0.833, 0.3823, 0.833, 0.3823, 0.7843, 0.3823, 0.7843, 0.3823, 0.833, 0.4927, 0.833, 0.3823, 0.833, 0.3823, 0.833, 0.4927, 0.833, 0.4927, 0.7843, 0.4927, 0.7843, 0.3823, 0.7843, 0.3823, 0.7843, 0.4927, 0.7843, 0.4927, 0.833, 0.4927, 0.833, 0.4927, 0.7843, 0.375, 0.5136, 0.375, 0.6052, 0.375, 0.6274, 0.25, 0.6274, 0.25, 0.5136, 0.375, 0.634, 0.25, 0.635, 0.25, 0.6274, 0.375, 0.6274, 0.625, 0.635, 0.5, 0.634, 0.5, 0.6274, 0.625, 0.6274, 0.75, 0.635, 0.625, 0.635, 0.625, 0.6274, 0.75, 0.6274, 0.375, 0.6274, 0.25, 0.6274, 0.25, 0.635, 0.375, 0.635, 0.5, 0.6274, 0.375, 0.6274, 0.375, 0.635, 0.5, 0.635, 0.625, 0.6274, 0.5, 0.6274, 0.5, 0.635, 0.625, 0.635, 0.75, 0.6274, 0.625, 0.6274, 0.625, 0.635, 0.75, 0.635, 0.5, 0.634, 0.375, 0.634, 0.375, 0.6274, 0.5, 0.6274, 0.625, 0.5136, 0.625, 0.6274, 0.5, 0.6274, 0.5, 0.6051, 0.5, 0.5136])
me_cube.materials.append(mat_red)
me_cube.materials.append(mat_white)
me_cube.materials.append(mat_black)
me_cube.use_remesh_preserve_volume = False
me_cube.use_remesh_preserve_attributes = False
me_cube.use_mirror_vertex_groups = False
me_cube.update()

# ---- objects
ob_missile = bpy.data.objects.new('Missile', me_cube)

# ---- transforms, parenting, visibility, modifiers, constraints
ob_missile.location = (0.0, 0.0, 0.0)
ob_missile.lock_rotations_4d = False
ob_missile.empty_display_type = 'ARROWS'
ob_missile.lineart.crease_threshold = 0.0

# ---- collection membership
scene.collection.objects.link(ob_missile)

# ---- scene / render settings (as saved in the file)
scene.frame_start = 1; scene.frame_end = 250; scene.frame_set(29)
scene.render.engine = 'BLENDER_EEVEE_NEXT'
scene.cycles.use_denoising = False
scene.cycles.samples = 128
scene.cycles.sampling_pattern = 'TABULATED_SOBOL'
scene.cycles.use_adaptive_sampling = False
scene.cycles.use_light_tree = False
scene.view_settings.view_transform = 'Filmic'
bpy.context.view_layer.update()

# ---- added for rendering (the .blend has no active camera and no usable light): camera, sun
cam_auto = bpy.data.cameras.new('AutoCamera')
cam_auto.lens = 50.0
cam_auto.sensor_width = 36.0
cam_auto.clip_end = 1000.0
ob_auto_camera = bpy.data.objects.new('AutoCamera', cam_auto)
scene.collection.objects.link(ob_auto_camera)
ob_auto_camera.location = (4.50954, -5.55421, 3.69917)
ob_auto_camera.rotation_euler = (1.09748, -7.21219e-08, 0.694738)
scene.camera = ob_auto_camera
light_auto_sun = bpy.data.lights.new('AutoSun', 'SUN')
light_auto_sun.energy = 3.0
light_auto_sun.angle = 0.0523599
ob_auto_sun = bpy.data.objects.new('AutoSun', light_auto_sun)
scene.collection.objects.link(ob_auto_sun)
ob_auto_sun.rotation_euler = (0.872665, 0.174533, 0.523599)
bpy.context.view_layer.update()
